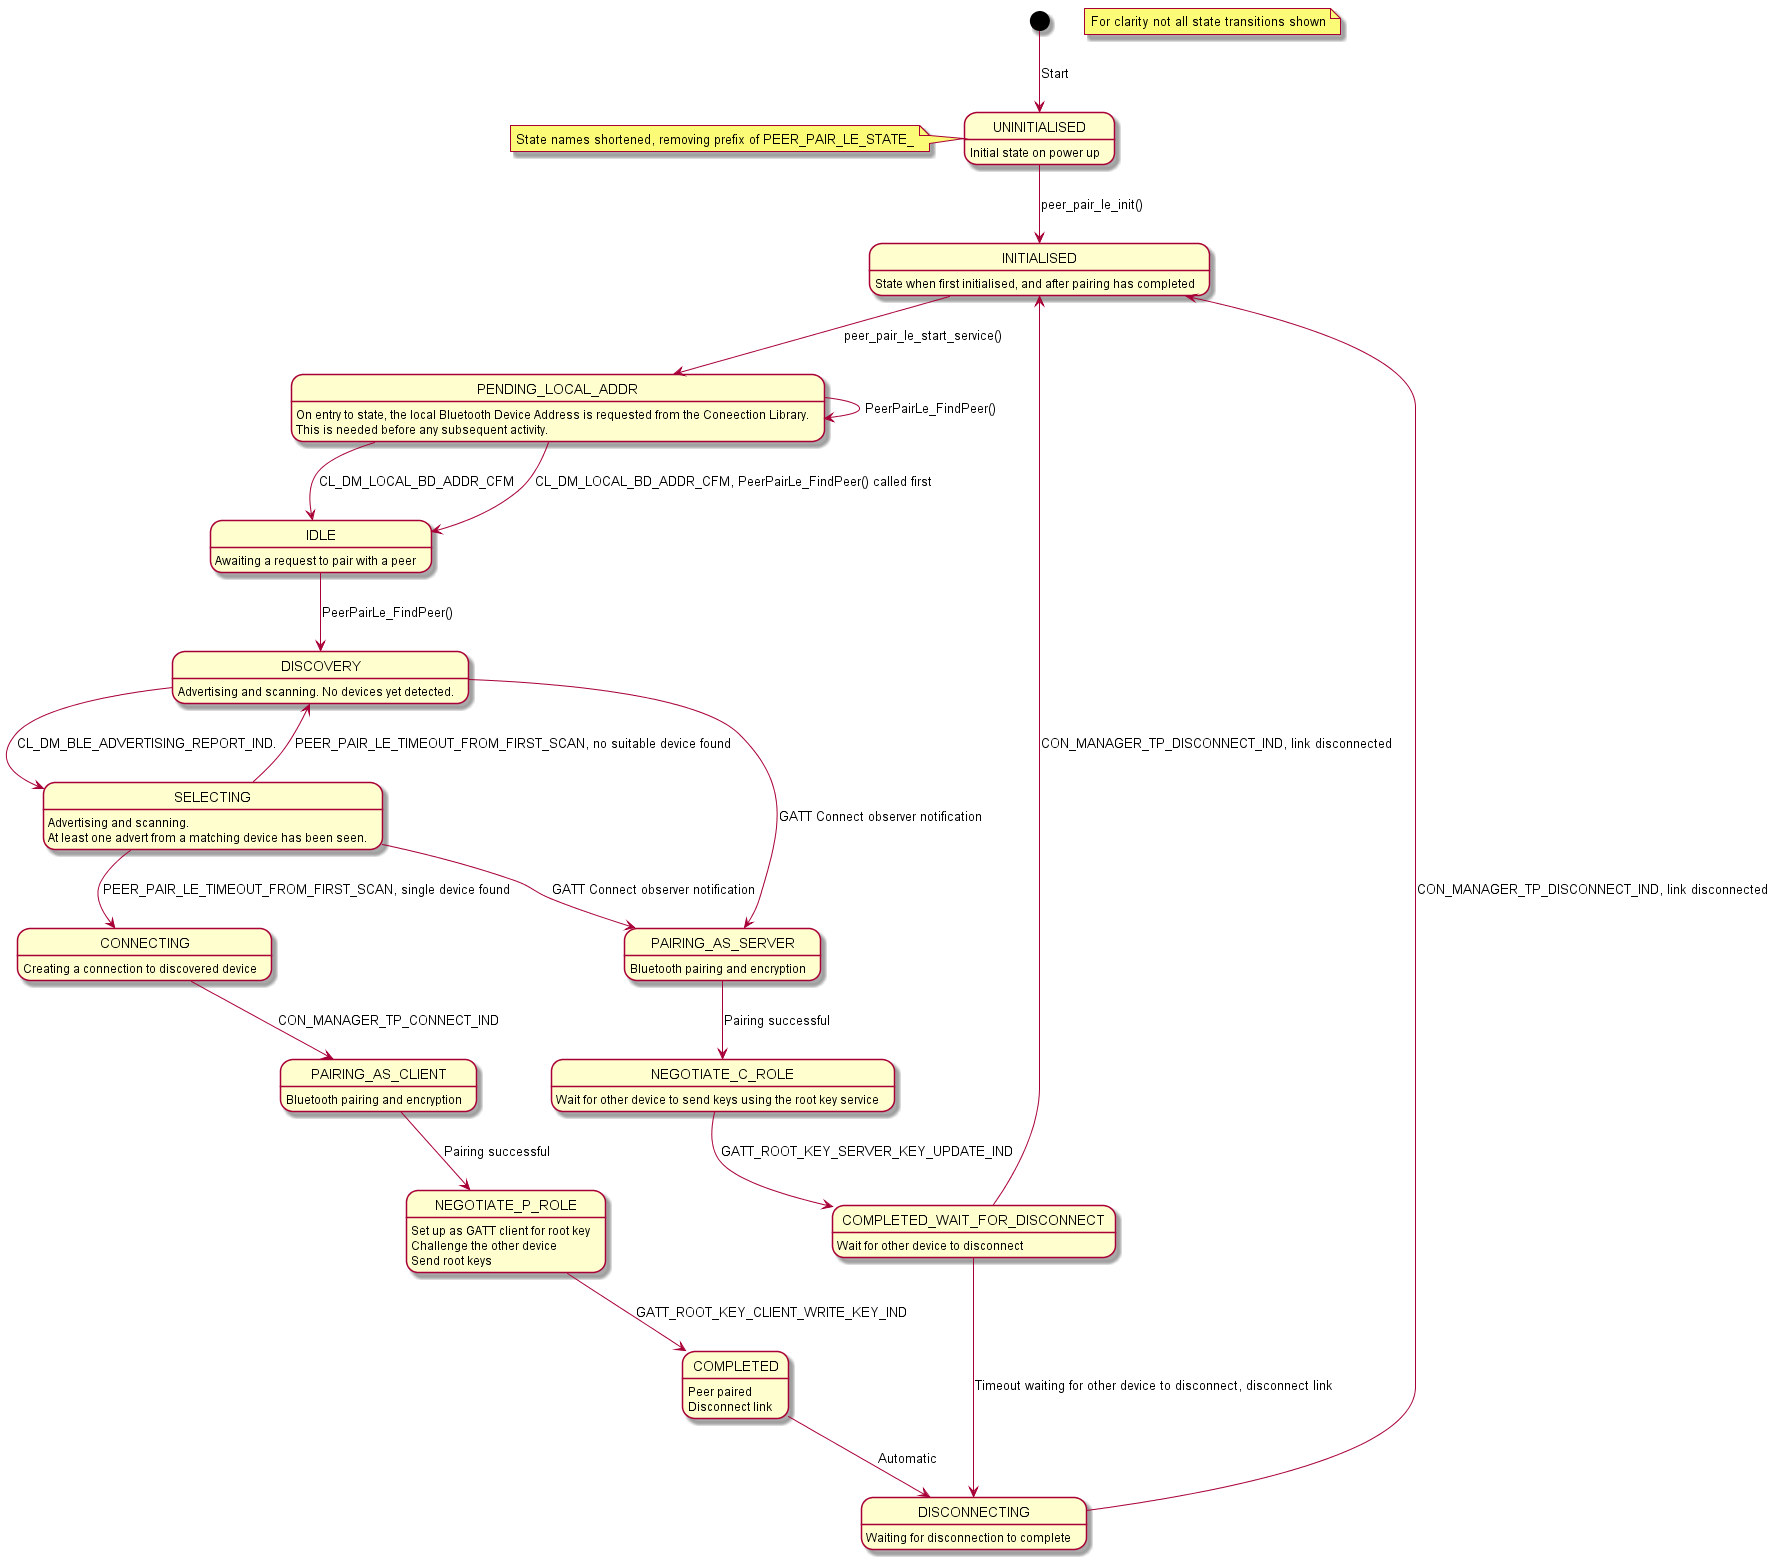

The diagram above was rendered by PlantUML. Its source (embedded in the PNG):
@startuml inline_umlgraph_4.png
note "For clarity not all state transitions shown" as N1

[*] -down-> UNINITIALISED : Start
note left of UNINITIALISED : State names shortened, removing prefix of PEER_PAIR_LE_STATE_

UNINITIALISED : Initial state on power up
UNINITIALISED --> INITIALISED : peer_pair_le_init()

INITIALISED : State when first initialised, and after pairing has completed
INITIALISED --> PENDING_LOCAL_ADDR : peer_pair_le_start_service()

PENDING_LOCAL_ADDR : On entry to state, the local Bluetooth Device Address is requested from the Coneection Library.
PENDING_LOCAL_ADDR : This is needed before any subsequent activity.
PENDING_LOCAL_ADDR --> IDLE : CL_DM_LOCAL_BD_ADDR_CFM
PENDING_LOCAL_ADDR --> IDLE : CL_DM_LOCAL_BD_ADDR_CFM, PeerPairLe_FindPeer() called first
PENDING_LOCAL_ADDR --> PENDING_LOCAL_ADDR : PeerPairLe_FindPeer()

IDLE: Awaiting a request to pair with a peer
IDLE --> DISCOVERY : PeerPairLe_FindPeer()

DISCOVERY : Advertising and scanning. No devices yet detected.
DISCOVERY --> SELECTING : CL_DM_BLE_ADVERTISING_REPORT_IND. 
DISCOVERY --> PAIRING_AS_SERVER : GATT Connect observer notification

SELECTING : Advertising and scanning. 
SELECTING : At least one advert from a matching device has been seen.
SELECTING --> CONNECTING : PEER_PAIR_LE_TIMEOUT_FROM_FIRST_SCAN, single device found
SELECTING --> DISCOVERY : PEER_PAIR_LE_TIMEOUT_FROM_FIRST_SCAN, no suitable device found
SELECTING --> PAIRING_AS_SERVER : GATT Connect observer notification

CONNECTING: Creating a connection to discovered device
CONNECTING --> PAIRING_AS_CLIENT : CON_MANAGER_TP_CONNECT_IND

PAIRING_AS_SERVER : Bluetooth pairing and encryption
PAIRING_AS_SERVER --> NEGOTIATE_C_ROLE : Pairing successful

PAIRING_AS_CLIENT : Bluetooth pairing and encryption
PAIRING_AS_CLIENT --> NEGOTIATE_P_ROLE : Pairing successful

NEGOTIATE_P_ROLE: Set up as GATT client for root key
NEGOTIATE_P_ROLE: Challenge the other device
NEGOTIATE_P_ROLE: Send root keys
NEGOTIATE_P_ROLE --> COMPLETED : GATT_ROOT_KEY_CLIENT_WRITE_KEY_IND

NEGOTIATE_C_ROLE: Wait for other device to send keys using the root key service
NEGOTIATE_C_ROLE --> COMPLETED_WAIT_FOR_DISCONNECT : GATT_ROOT_KEY_SERVER_KEY_UPDATE_IND

COMPLETED_WAIT_FOR_DISCONNECT: Wait for other device to disconnect
COMPLETED_WAIT_FOR_DISCONNECT --> DISCONNECTING : Timeout waiting for other device to disconnect, disconnect link
COMPLETED_WAIT_FOR_DISCONNECT --> INITIALISED : CON_MANAGER_TP_DISCONNECT_IND, link disconnected

COMPLETED: Peer paired
COMPLETED: Disconnect link
COMPLETED --> DISCONNECTING : Automatic

DISCONNECTING: Waiting for disconnection to complete
DISCONNECTING --> INITIALISED : CON_MANAGER_TP_DISCONNECT_IND, link disconnected
@enduml